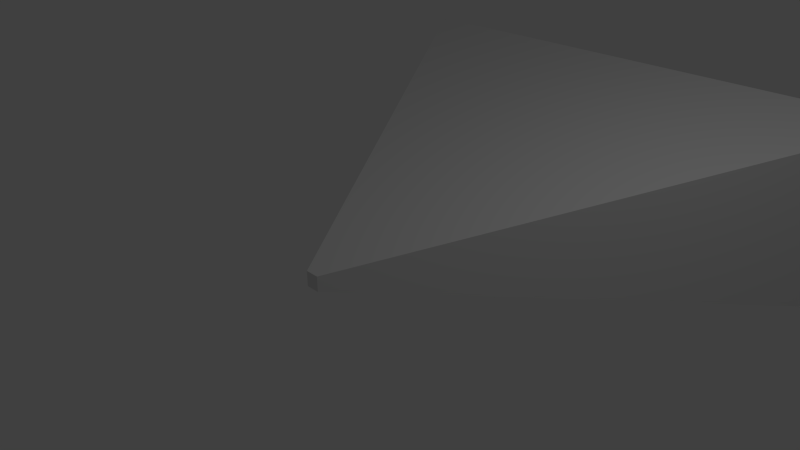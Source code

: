 # Source: SightCone.blend  (saved by Blender 2.76.0; exported with 4.5.12 LTS)
import bpy
from mathutils import Matrix  # noqa: F401  (used for matrix-valued properties, if any)

bpy.ops.wm.read_factory_settings(use_empty=True)
scene = bpy.context.scene
scene.name = 'Scene'

# ---- collections
col_collection_1 = bpy.data.collections.new('Collection 1'); scene.collection.children.link(col_collection_1)

# ---- materials (node trees are filled in below, after node groups)
mat_material = bpy.data.materials.new('Material')
mat_material.alpha_threshold = 0.0
mat_material.use_transparent_shadow = False
mat_material.roughness = 0.5
mat_material.line_color = (0.0, 0.0, 0.0, 1.0)

# ---- material node trees

# ---- world
world_world = bpy.data.worlds.new('World'); scene.world = world_world
world_world.color = (0.05088, 0.05088, 0.05088)
world_world.use_sun_shadow = False
world_world.sun_shadow_jitter_overblur = 0.0
world_world.cycles.sampling_method = 'MANUAL'
world_world.cycles.sample_map_resolution = 256

# ---- cameras
cam_camera = bpy.data.cameras.new('Camera')
cam_camera.clip_end = 100.0
cam_camera.lens = 35.0
cam_camera.sensor_width = 32.0
cam_camera.sensor_height = 18.0
cam_camera.ortho_scale = 7.314
cam_camera.dof.focus_distance = 0.0
cam_camera.dof.aperture_fstop = 128.0

# ---- lights
light_lamp = bpy.data.lights.new('Lamp', 'POINT')
light_lamp.transmission_factor = 0.0
light_lamp.cutoff_distance = 30.0
light_lamp.energy = 100.0
light_lamp.shadow_buffer_clip_start = 1.001
light_lamp.shadow_soft_size = 0.1
light_lamp.shadow_maximum_resolution = 0.006
light_lamp.use_absolute_resolution = True
light_lamp.cycles.use_multiple_importance_sampling = False

# ---- meshes
me_cube = bpy.data.meshes.new('Cube')
me_cube.from_pydata([(4.218, 5.649, -1.395), (0.09768, -1.0, -0.1074), (-0.09769, -1.0, -0.1074), (-4.218, 5.649, -1.395), (4.218, 5.649, 1.395), (0.09768, -1.0, 0.1074), (-0.09769, -1.0, 0.1074), (-4.218, 5.649, 1.395)], [], [(0, 1, 2, 3), (4, 7, 6, 5), (0, 4, 5, 1), (1, 5, 6, 2), (2, 6, 7, 3), (4, 0, 3, 7)])
me_cube.materials.append(mat_material)
me_cube.use_remesh_preserve_volume = False
me_cube.use_remesh_preserve_attributes = False
me_cube.use_mirror_vertex_groups = False
me_cube.update()

# ---- objects
ob_cube = bpy.data.objects.new('Cube', me_cube)
ob_lamp = bpy.data.objects.new('Lamp', light_lamp)
ob_camera = bpy.data.objects.new('Camera', cam_camera)

# ---- transforms, parenting, visibility, modifiers, constraints
ob_cube.location = (0.0, 0.0, 0.0)
ob_cube.lock_rotations_4d = False
ob_cube.empty_display_type = 'ARROWS'
ob_cube.lineart.crease_threshold = 0.0
ob_lamp.location = (3.997, 1.227, 6.23)
ob_lamp.rotation_euler = (0.6503, 0.05522, 1.866)
ob_lamp.lock_rotations_4d = False
ob_lamp.empty_display_type = 'ARROWS'
ob_lamp.color = (0.0, 0.0, 0.0, 0.0)
ob_lamp.lineart.crease_threshold = 0.0
ob_camera.location = (7.481, -6.508, 5.344)
ob_camera.rotation_euler = (1.109, 0.01082, 0.8149)
ob_camera.lock_rotations_4d = False
ob_camera.empty_display_type = 'ARROWS'
ob_camera.color = (0.0, 0.0, 0.0, 0.0)
ob_camera.display_type = 'WIRE'
ob_camera.lineart.crease_threshold = 0.0

# ---- collection membership
col_collection_1.objects.link(ob_cube)
col_collection_1.objects.link(ob_lamp)
col_collection_1.objects.link(ob_camera)

# ---- scene / render settings (as saved in the file)
scene.camera = ob_camera
scene.frame_start = 1; scene.frame_end = 250; scene.frame_set(1)
scene.render.engine = 'BLENDER_EEVEE_NEXT'
scene.render.resolution_percentage = 50
scene.render.dither_intensity = 0.0
scene.cycles.use_denoising = False
scene.cycles.samples = 10
scene.cycles.sampling_pattern = 'TABULATED_SOBOL'
scene.cycles.light_sampling_threshold = 0.0
scene.cycles.use_adaptive_sampling = False
scene.cycles.use_light_tree = False
scene.cycles.blur_glossy = 0.0
scene.cycles.pixel_filter_type = 'GAUSSIAN'
scene.cycles.sample_clamp_indirect = 0.0
scene.view_settings.view_transform = 'Standard'
bpy.context.view_layer.update()
